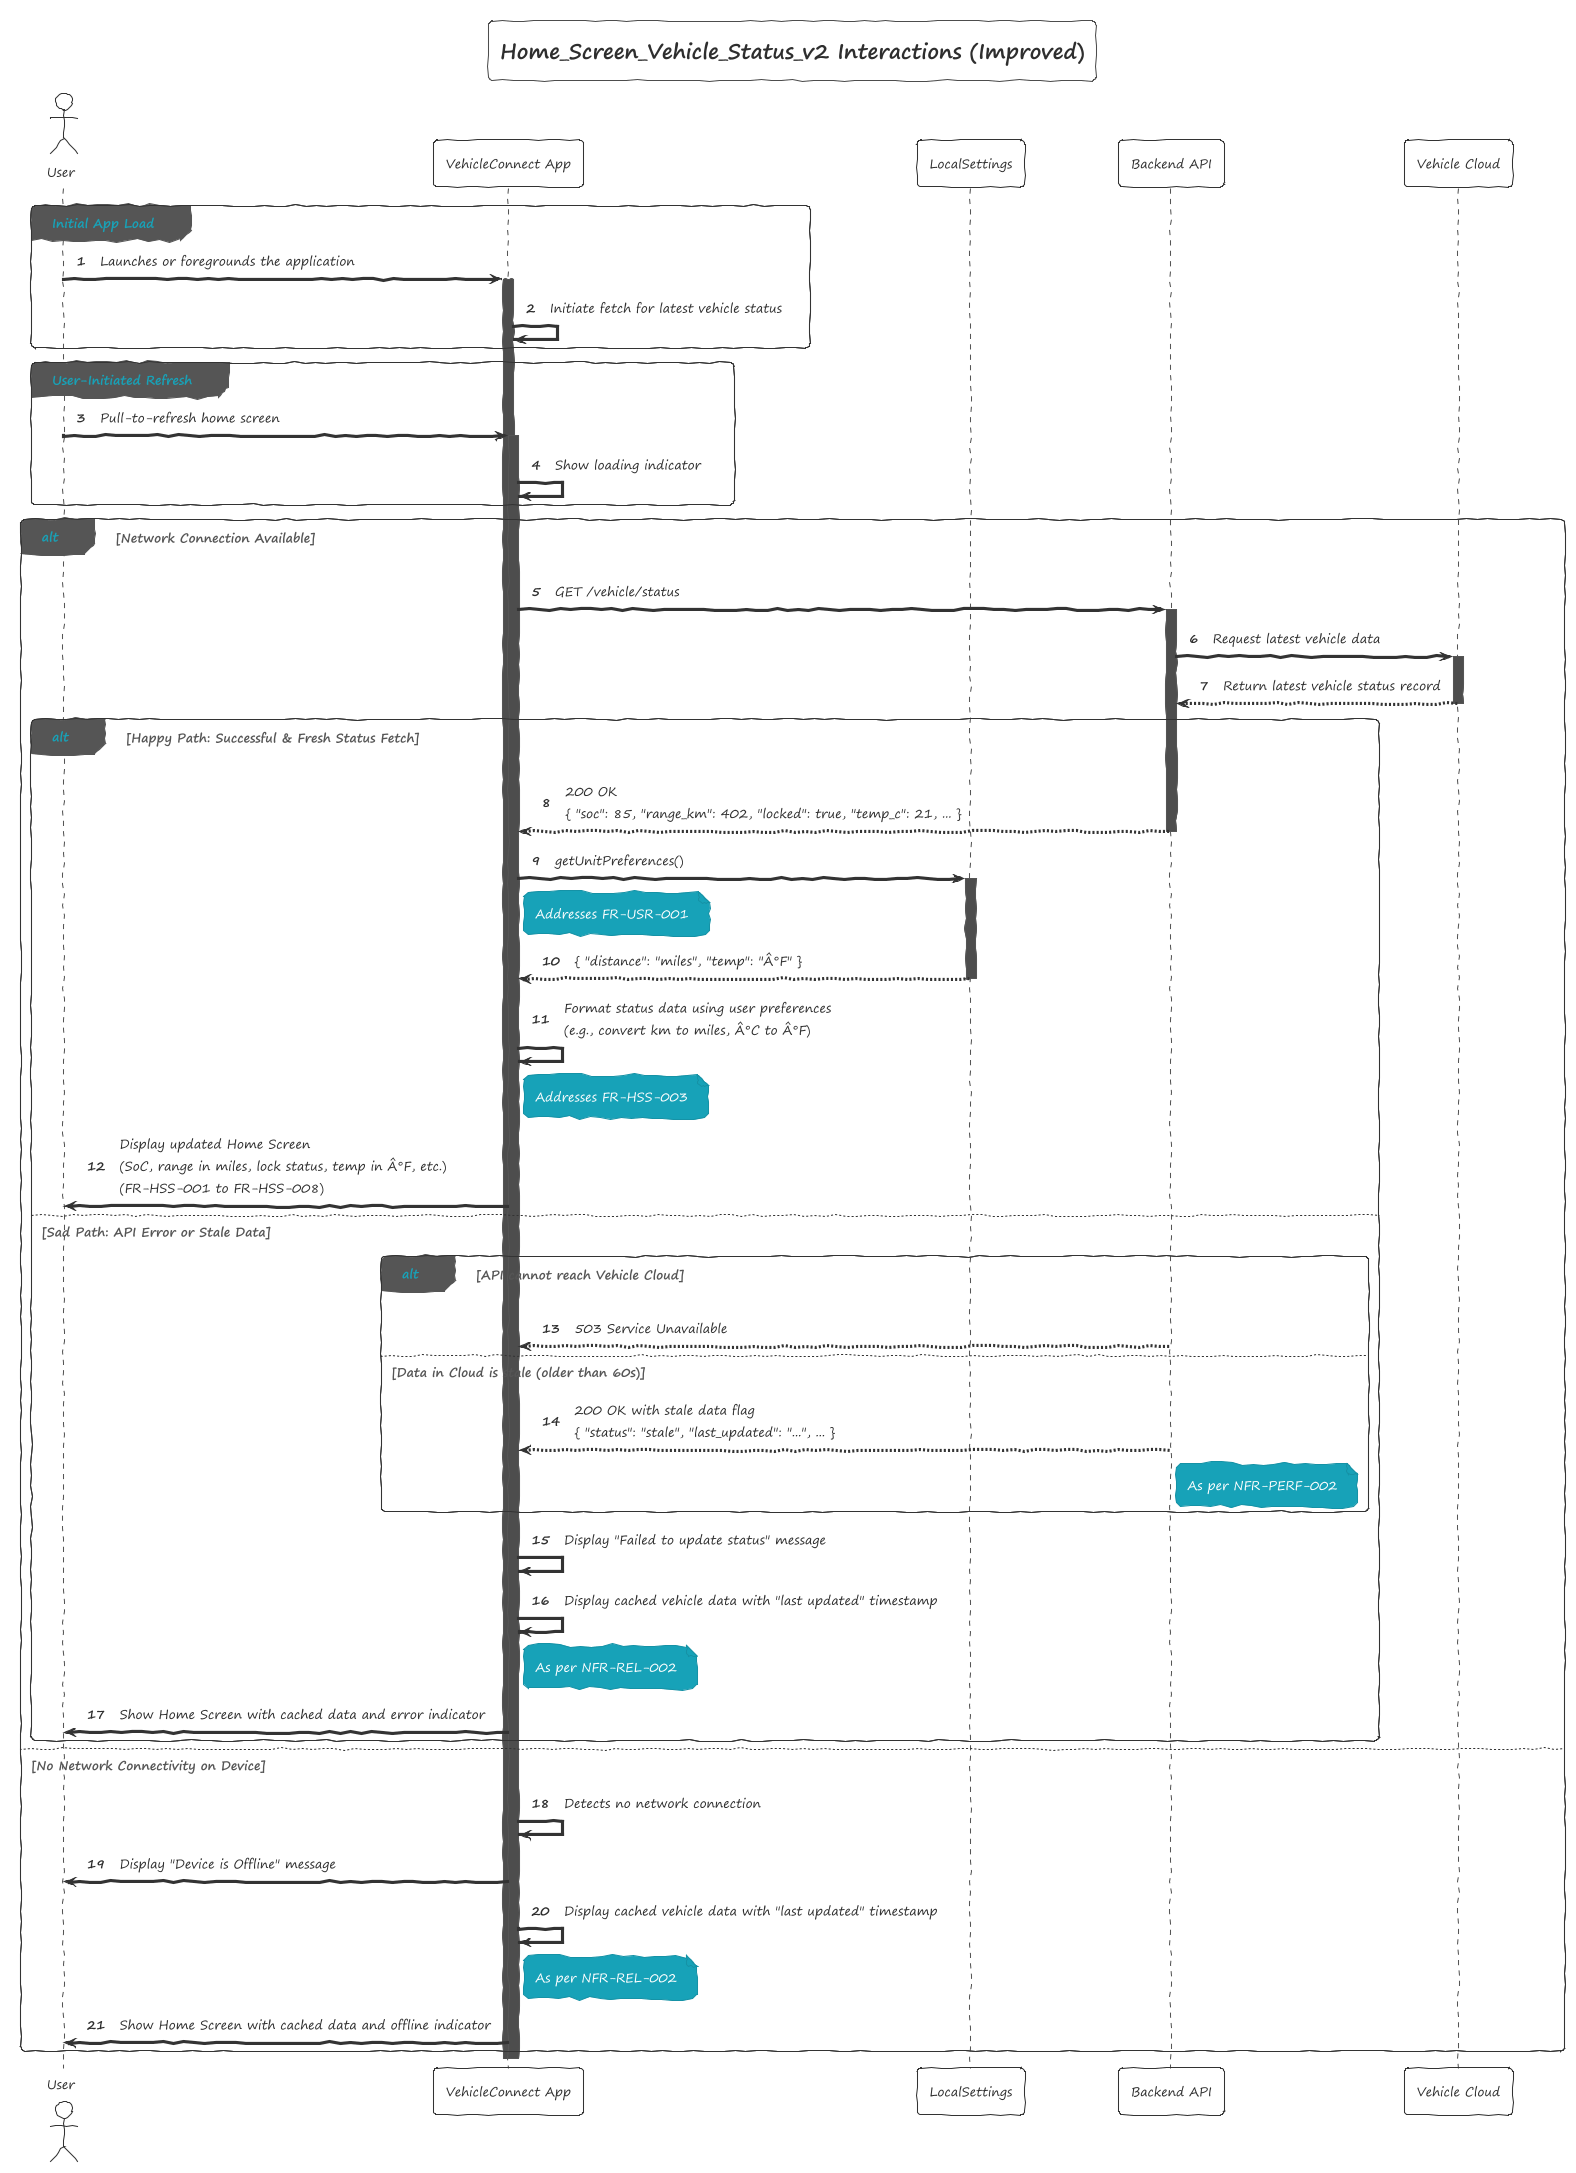

The diagram above was rendered by PlantUML. Its source (embedded in the PNG):
@startuml
!theme sketchy-outline

title Home_Screen_Vehicle_Status_v2 Interactions (Improved)

autonumber

actor "User" as User
participant "VehicleConnect App" as App
participant "LocalSettings" as LocalSettings
participant "Backend API" as API
participant "Vehicle Cloud" as Cloud

group Initial App Load
    User -> App: Launches or foregrounds the application
    activate App
    App -> App: Initiate fetch for latest vehicle status
end

group User-Initiated Refresh
    User -> App: Pull-to-refresh home screen
    activate App
    App -> App: Show loading indicator
end

alt Network Connection Available

    App -> API: GET /vehicle/status
    activate API

    API -> Cloud: Request latest vehicle data
    activate Cloud
    Cloud --> API: Return latest vehicle status record
    deactivate Cloud

    alt Happy Path: Successful & Fresh Status Fetch
        API --> App: 200 OK \n{ "soc": 85, "range_km": 402, "locked": true, "temp_c": 21, ... }
        deactivate API

        App -> LocalSettings: getUnitPreferences()
        note right of App: Addresses FR-USR-001
        activate LocalSettings
        LocalSettings --> App: { "distance": "miles", "temp": "Â°F" }
        deactivate LocalSettings

        App -> App: Format status data using user preferences \n(e.g., convert km to miles, Â°C to Â°F)
        note right of App: Addresses FR-HSS-003

        App -> User: Display updated Home Screen \n(SoC, range in miles, lock status, temp in Â°F, etc.) \n(FR-HSS-001 to FR-HSS-008)

    else Sad Path: API Error or Stale Data
        alt API cannot reach Vehicle Cloud
            API --> App: 503 Service Unavailable
        else Data in Cloud is stale (older than 60s)
            API --> App: 200 OK with stale data flag \n{ "status": "stale", "last_updated": "...", ... }
            note right of API: As per NFR-PERF-002
        end
        deactivate API

        App -> App: Display "Failed to update status" message
        App -> App: Display cached vehicle data with "last updated" timestamp
        note right of App: As per NFR-REL-002
        App -> User: Show Home Screen with cached data and error indicator
    end

else No Network Connectivity on Device

    App -> App: Detects no network connection
    App -> User: Display "Device is Offline" message
    App -> App: Display cached vehicle data with "last updated" timestamp
    note right of App: As per NFR-REL-002
    App -> User: Show Home Screen with cached data and offline indicator

end

deactivate App

@enduml